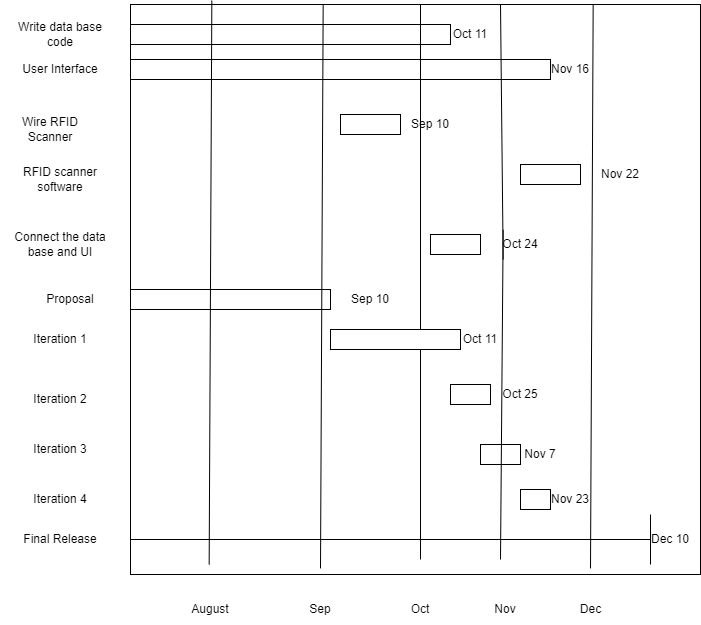

The diagram above was exported from draw.io. Its source (the exported page's mxGraphModel, read from the mxfile embedded in the PNG):
<mxGraphModel dx="2512" dy="794" grid="1" gridSize="10" guides="1" tooltips="1" connect="1" arrows="1" fold="1" page="1" pageScale="1" pageWidth="850" pageHeight="1100" math="0" shadow="0">
  <root>
    <mxCell id="0" />
    <mxCell id="1" parent="0" />
    <mxCell id="cGHKmKLICXmsBp7w43jL-1" value="" style="rounded=0;whiteSpace=wrap;html=1;" vertex="1" parent="1">
      <mxGeometry x="80" y="80" width="570" height="570" as="geometry" />
    </mxCell>
    <mxCell id="cGHKmKLICXmsBp7w43jL-3" value="" style="rounded=0;whiteSpace=wrap;html=1;" vertex="1" parent="1">
      <mxGeometry x="80" y="100" width="320" height="20" as="geometry" />
    </mxCell>
    <mxCell id="cGHKmKLICXmsBp7w43jL-4" value="" style="rounded=0;whiteSpace=wrap;html=1;" vertex="1" parent="1">
      <mxGeometry x="290" y="190" width="60" height="20" as="geometry" />
    </mxCell>
    <mxCell id="cGHKmKLICXmsBp7w43jL-5" value="" style="rounded=0;whiteSpace=wrap;html=1;" vertex="1" parent="1">
      <mxGeometry x="470" y="240" width="60" height="20" as="geometry" />
    </mxCell>
    <mxCell id="cGHKmKLICXmsBp7w43jL-6" value="" style="rounded=0;whiteSpace=wrap;html=1;" vertex="1" parent="1">
      <mxGeometry x="380" y="310" width="50" height="20" as="geometry" />
    </mxCell>
    <mxCell id="cGHKmKLICXmsBp7w43jL-7" value="User Interface" style="text;html=1;strokeColor=none;fillColor=none;align=center;verticalAlign=middle;whiteSpace=wrap;rounded=0;" vertex="1" parent="1">
      <mxGeometry x="-40" y="130" width="100" height="30" as="geometry" />
    </mxCell>
    <mxCell id="cGHKmKLICXmsBp7w43jL-8" value="RFID scanner software" style="text;html=1;strokeColor=none;fillColor=none;align=center;verticalAlign=middle;whiteSpace=wrap;rounded=0;" vertex="1" parent="1">
      <mxGeometry x="-40" y="240" width="100" height="30" as="geometry" />
    </mxCell>
    <mxCell id="cGHKmKLICXmsBp7w43jL-9" value="Wire RFID Scanner" style="text;html=1;strokeColor=none;fillColor=none;align=center;verticalAlign=middle;whiteSpace=wrap;rounded=0;" vertex="1" parent="1">
      <mxGeometry x="-50" y="190" width="100" height="30" as="geometry" />
    </mxCell>
    <mxCell id="cGHKmKLICXmsBp7w43jL-10" value="Write data base code" style="text;html=1;strokeColor=none;fillColor=none;align=center;verticalAlign=middle;whiteSpace=wrap;rounded=0;" vertex="1" parent="1">
      <mxGeometry x="-40" y="95" width="100" height="30" as="geometry" />
    </mxCell>
    <mxCell id="cGHKmKLICXmsBp7w43jL-11" value="Connect the data base and UI" style="text;html=1;strokeColor=none;fillColor=none;align=center;verticalAlign=middle;whiteSpace=wrap;rounded=0;" vertex="1" parent="1">
      <mxGeometry x="-40" y="305" width="100" height="30" as="geometry" />
    </mxCell>
    <mxCell id="cGHKmKLICXmsBp7w43jL-12" value="" style="rounded=0;whiteSpace=wrap;html=1;" vertex="1" parent="1">
      <mxGeometry x="80" y="135" width="420" height="20" as="geometry" />
    </mxCell>
    <mxCell id="cGHKmKLICXmsBp7w43jL-13" value="" style="rounded=0;whiteSpace=wrap;html=1;" vertex="1" parent="1">
      <mxGeometry x="80" y="365" width="200" height="20" as="geometry" />
    </mxCell>
    <mxCell id="cGHKmKLICXmsBp7w43jL-14" value="Iteration 1" style="text;html=1;strokeColor=none;fillColor=none;align=center;verticalAlign=middle;whiteSpace=wrap;rounded=0;" vertex="1" parent="1">
      <mxGeometry x="-40" y="400" width="100" height="30" as="geometry" />
    </mxCell>
    <mxCell id="cGHKmKLICXmsBp7w43jL-15" value="Iteration 2" style="text;html=1;strokeColor=none;fillColor=none;align=center;verticalAlign=middle;whiteSpace=wrap;rounded=0;" vertex="1" parent="1">
      <mxGeometry x="-40" y="460" width="100" height="30" as="geometry" />
    </mxCell>
    <mxCell id="cGHKmKLICXmsBp7w43jL-16" value="Proposal" style="text;html=1;strokeColor=none;fillColor=none;align=center;verticalAlign=middle;whiteSpace=wrap;rounded=0;" vertex="1" parent="1">
      <mxGeometry x="-30" y="360" width="100" height="30" as="geometry" />
    </mxCell>
    <mxCell id="cGHKmKLICXmsBp7w43jL-17" value="Iteration 3" style="text;html=1;strokeColor=none;fillColor=none;align=center;verticalAlign=middle;whiteSpace=wrap;rounded=0;" vertex="1" parent="1">
      <mxGeometry x="-40" y="510" width="100" height="30" as="geometry" />
    </mxCell>
    <mxCell id="cGHKmKLICXmsBp7w43jL-18" value="Iteration 4" style="text;html=1;strokeColor=none;fillColor=none;align=center;verticalAlign=middle;whiteSpace=wrap;rounded=0;" vertex="1" parent="1">
      <mxGeometry x="-40" y="560" width="100" height="30" as="geometry" />
    </mxCell>
    <mxCell id="cGHKmKLICXmsBp7w43jL-21" value="" style="endArrow=none;html=1;rounded=0;exitX=0.211;exitY=1;exitDx=0;exitDy=0;exitPerimeter=0;entryX=0.211;entryY=0.009;entryDx=0;entryDy=0;entryPerimeter=0;" edge="1" parent="1">
      <mxGeometry width="50" height="50" relative="1" as="geometry">
        <mxPoint x="370" y="634.96" as="sourcePoint" />
        <mxPoint x="370" y="79.99999999999996" as="targetPoint" />
      </mxGeometry>
    </mxCell>
    <mxCell id="cGHKmKLICXmsBp7w43jL-22" value="" style="endArrow=none;html=1;rounded=0;exitX=0.211;exitY=1;exitDx=0;exitDy=0;exitPerimeter=0;entryX=0.211;entryY=0.009;entryDx=0;entryDy=0;entryPerimeter=0;startArrow=none;" edge="1" parent="1" source="cGHKmKLICXmsBp7w43jL-50">
      <mxGeometry width="50" height="50" relative="1" as="geometry">
        <mxPoint x="450" y="634.96" as="sourcePoint" />
        <mxPoint x="450" y="79.99999999999996" as="targetPoint" />
      </mxGeometry>
    </mxCell>
    <mxCell id="cGHKmKLICXmsBp7w43jL-24" value="" style="endArrow=none;html=1;rounded=0;exitX=0.123;exitY=1.007;exitDx=0;exitDy=0;exitPerimeter=0;entryX=0.211;entryY=0.009;entryDx=0;entryDy=0;entryPerimeter=0;" edge="1" parent="1">
      <mxGeometry width="50" height="50" relative="1" as="geometry">
        <mxPoint x="540" y="643.9200000000001" as="sourcePoint" />
        <mxPoint x="542.6700000000001" y="79.99999999999993" as="targetPoint" />
      </mxGeometry>
    </mxCell>
    <mxCell id="cGHKmKLICXmsBp7w43jL-27" value="" style="endArrow=none;html=1;rounded=0;exitX=0.123;exitY=1.007;exitDx=0;exitDy=0;exitPerimeter=0;entryX=0.211;entryY=0.009;entryDx=0;entryDy=0;entryPerimeter=0;" edge="1" parent="1">
      <mxGeometry width="50" height="50" relative="1" as="geometry">
        <mxPoint x="270" y="643.92" as="sourcePoint" />
        <mxPoint x="272.6700000000001" y="79.99999999999993" as="targetPoint" />
      </mxGeometry>
    </mxCell>
    <mxCell id="cGHKmKLICXmsBp7w43jL-28" value="August" style="text;html=1;strokeColor=none;fillColor=none;align=center;verticalAlign=middle;whiteSpace=wrap;rounded=0;" vertex="1" parent="1">
      <mxGeometry x="130" y="670" width="60" height="30" as="geometry" />
    </mxCell>
    <mxCell id="cGHKmKLICXmsBp7w43jL-29" value="Sep" style="text;html=1;strokeColor=none;fillColor=none;align=center;verticalAlign=middle;whiteSpace=wrap;rounded=0;" vertex="1" parent="1">
      <mxGeometry x="240" y="670" width="60" height="30" as="geometry" />
    </mxCell>
    <mxCell id="cGHKmKLICXmsBp7w43jL-30" value="Oct" style="text;html=1;strokeColor=none;fillColor=none;align=center;verticalAlign=middle;whiteSpace=wrap;rounded=0;" vertex="1" parent="1">
      <mxGeometry x="340" y="670" width="60" height="30" as="geometry" />
    </mxCell>
    <mxCell id="cGHKmKLICXmsBp7w43jL-31" value="Nov" style="text;html=1;strokeColor=none;fillColor=none;align=center;verticalAlign=middle;whiteSpace=wrap;rounded=0;" vertex="1" parent="1">
      <mxGeometry x="425" y="670" width="60" height="30" as="geometry" />
    </mxCell>
    <mxCell id="cGHKmKLICXmsBp7w43jL-32" value="Dec" style="text;html=1;align=center;verticalAlign=middle;resizable=0;points=[];autosize=1;strokeColor=none;fillColor=none;" vertex="1" parent="1">
      <mxGeometry x="520" y="675" width="40" height="20" as="geometry" />
    </mxCell>
    <mxCell id="cGHKmKLICXmsBp7w43jL-34" value="" style="endArrow=none;html=1;rounded=0;exitX=0.123;exitY=1.007;exitDx=0;exitDy=0;exitPerimeter=0;entryX=0.211;entryY=0.009;entryDx=0;entryDy=0;entryPerimeter=0;" edge="1" parent="1">
      <mxGeometry width="50" height="50" relative="1" as="geometry">
        <mxPoint x="158.66" y="640" as="sourcePoint" />
        <mxPoint x="161.33000000000007" y="76.07999999999981" as="targetPoint" />
      </mxGeometry>
    </mxCell>
    <mxCell id="cGHKmKLICXmsBp7w43jL-36" value="" style="rounded=0;whiteSpace=wrap;html=1;" vertex="1" parent="1">
      <mxGeometry x="280" y="405" width="130" height="20" as="geometry" />
    </mxCell>
    <mxCell id="cGHKmKLICXmsBp7w43jL-37" value="" style="rounded=0;whiteSpace=wrap;html=1;" vertex="1" parent="1">
      <mxGeometry x="400" y="460" width="40" height="20" as="geometry" />
    </mxCell>
    <mxCell id="cGHKmKLICXmsBp7w43jL-38" value="" style="rounded=0;whiteSpace=wrap;html=1;" vertex="1" parent="1">
      <mxGeometry x="430" y="520" width="40" height="20" as="geometry" />
    </mxCell>
    <mxCell id="cGHKmKLICXmsBp7w43jL-39" value="" style="rounded=0;whiteSpace=wrap;html=1;" vertex="1" parent="1">
      <mxGeometry x="470" y="565" width="30" height="20" as="geometry" />
    </mxCell>
    <mxCell id="cGHKmKLICXmsBp7w43jL-40" value="Final Release" style="text;html=1;strokeColor=none;fillColor=none;align=center;verticalAlign=middle;whiteSpace=wrap;rounded=0;" vertex="1" parent="1">
      <mxGeometry x="-40" y="600" width="100" height="30" as="geometry" />
    </mxCell>
    <mxCell id="cGHKmKLICXmsBp7w43jL-41" value="" style="rounded=0;whiteSpace=wrap;html=1;" vertex="1" parent="1">
      <mxGeometry x="500" y="610" height="35" as="geometry" />
    </mxCell>
    <mxCell id="cGHKmKLICXmsBp7w43jL-43" value="" style="endArrow=none;html=1;rounded=0;" edge="1" parent="1">
      <mxGeometry width="50" height="50" relative="1" as="geometry">
        <mxPoint x="600" y="640" as="sourcePoint" />
        <mxPoint x="600" y="590" as="targetPoint" />
      </mxGeometry>
    </mxCell>
    <mxCell id="cGHKmKLICXmsBp7w43jL-44" value="" style="endArrow=none;html=1;rounded=0;" edge="1" parent="1">
      <mxGeometry width="50" height="50" relative="1" as="geometry">
        <mxPoint x="80" y="615" as="sourcePoint" />
        <mxPoint x="600" y="615" as="targetPoint" />
      </mxGeometry>
    </mxCell>
    <mxCell id="cGHKmKLICXmsBp7w43jL-45" value="Oct 11" style="text;html=1;strokeColor=none;fillColor=none;align=center;verticalAlign=middle;whiteSpace=wrap;rounded=0;" vertex="1" parent="1">
      <mxGeometry x="390" y="95" width="60" height="30" as="geometry" />
    </mxCell>
    <mxCell id="cGHKmKLICXmsBp7w43jL-46" value="Nov 16" style="text;html=1;strokeColor=none;fillColor=none;align=center;verticalAlign=middle;whiteSpace=wrap;rounded=0;" vertex="1" parent="1">
      <mxGeometry x="490" y="130" width="60" height="30" as="geometry" />
    </mxCell>
    <mxCell id="cGHKmKLICXmsBp7w43jL-47" value="Sep 10" style="text;html=1;strokeColor=none;fillColor=none;align=center;verticalAlign=middle;whiteSpace=wrap;rounded=0;" vertex="1" parent="1">
      <mxGeometry x="350" y="185" width="60" height="30" as="geometry" />
    </mxCell>
    <mxCell id="cGHKmKLICXmsBp7w43jL-48" value="Nov 22" style="text;html=1;strokeColor=none;fillColor=none;align=center;verticalAlign=middle;whiteSpace=wrap;rounded=0;" vertex="1" parent="1">
      <mxGeometry x="540" y="235" width="60" height="30" as="geometry" />
    </mxCell>
    <mxCell id="cGHKmKLICXmsBp7w43jL-50" value="Oct 24" style="text;html=1;strokeColor=none;fillColor=none;align=center;verticalAlign=middle;whiteSpace=wrap;rounded=0;" vertex="1" parent="1">
      <mxGeometry x="440" y="305" width="60" height="30" as="geometry" />
    </mxCell>
    <mxCell id="cGHKmKLICXmsBp7w43jL-51" value="" style="endArrow=none;html=1;rounded=0;exitX=0.211;exitY=1;exitDx=0;exitDy=0;exitPerimeter=0;entryX=0.211;entryY=0.009;entryDx=0;entryDy=0;entryPerimeter=0;" edge="1" parent="1" target="cGHKmKLICXmsBp7w43jL-50">
      <mxGeometry width="50" height="50" relative="1" as="geometry">
        <mxPoint x="450" y="634.96" as="sourcePoint" />
        <mxPoint x="450" y="80" as="targetPoint" />
      </mxGeometry>
    </mxCell>
    <mxCell id="cGHKmKLICXmsBp7w43jL-52" value="Sep 10" style="text;html=1;strokeColor=none;fillColor=none;align=center;verticalAlign=middle;whiteSpace=wrap;rounded=0;" vertex="1" parent="1">
      <mxGeometry x="290" y="360" width="60" height="30" as="geometry" />
    </mxCell>
    <mxCell id="cGHKmKLICXmsBp7w43jL-53" value="Oct 11" style="text;html=1;strokeColor=none;fillColor=none;align=center;verticalAlign=middle;whiteSpace=wrap;rounded=0;" vertex="1" parent="1">
      <mxGeometry x="400" y="400" width="60" height="30" as="geometry" />
    </mxCell>
    <mxCell id="cGHKmKLICXmsBp7w43jL-55" value="Oct 25" style="text;html=1;strokeColor=none;fillColor=none;align=center;verticalAlign=middle;whiteSpace=wrap;rounded=0;" vertex="1" parent="1">
      <mxGeometry x="440" y="455" width="60" height="30" as="geometry" />
    </mxCell>
    <mxCell id="cGHKmKLICXmsBp7w43jL-56" value="Nov 7" style="text;html=1;strokeColor=none;fillColor=none;align=center;verticalAlign=middle;whiteSpace=wrap;rounded=0;" vertex="1" parent="1">
      <mxGeometry x="460" y="515" width="60" height="30" as="geometry" />
    </mxCell>
    <mxCell id="cGHKmKLICXmsBp7w43jL-57" value="Nov 23" style="text;html=1;strokeColor=none;fillColor=none;align=center;verticalAlign=middle;whiteSpace=wrap;rounded=0;" vertex="1" parent="1">
      <mxGeometry x="490" y="560" width="60" height="30" as="geometry" />
    </mxCell>
    <mxCell id="cGHKmKLICXmsBp7w43jL-58" value="Dec 10" style="text;html=1;strokeColor=none;fillColor=none;align=center;verticalAlign=middle;whiteSpace=wrap;rounded=0;" vertex="1" parent="1">
      <mxGeometry x="590" y="600" width="60" height="30" as="geometry" />
    </mxCell>
  </root>
</mxGraphModel>